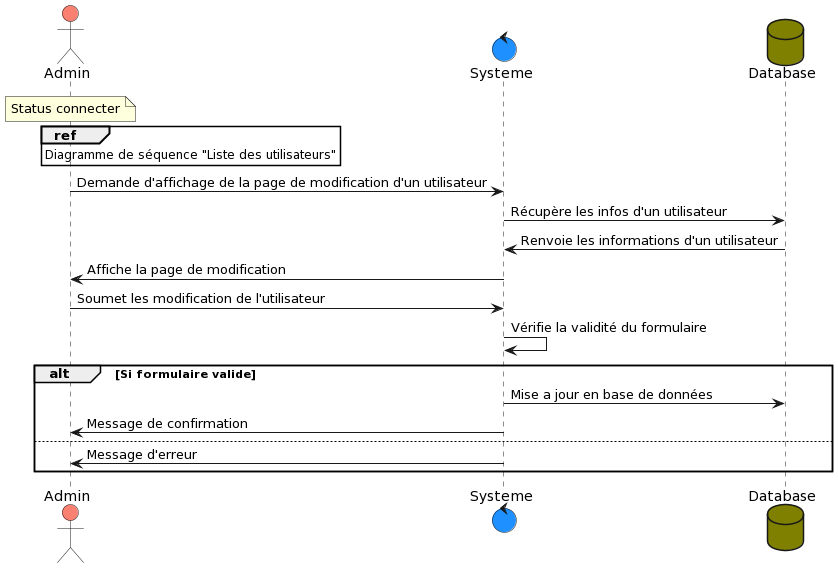

The diagram above was rendered by PlantUML. Its source (embedded in the PNG):
@startuml
actor Admin #salmon
control Systeme #dodgerblue
database Database #olive
note over Admin: Status connecter
ref over Admin: Diagramme de séquence "Liste des utilisateurs"

Admin-> Systeme : Demande d'affichage de la page de modification d'un utilisateur
Systeme -> Database : Récupère les infos d'un utilisateur
Database -> Systeme : Renvoie les informations d'un utilisateur
Systeme -> Admin: Affiche la page de modification
Admin-> Systeme : Soumet les modification de l'utilisateur
Systeme -> Systeme : Vérifie la validité du formulaire
  alt Si formulaire valide
    Systeme -> Database : Mise a jour en base de données
    Systeme -> Admin: Message de confirmation
  else
    Systeme -> Admin: Message d'erreur
  end
@enduml